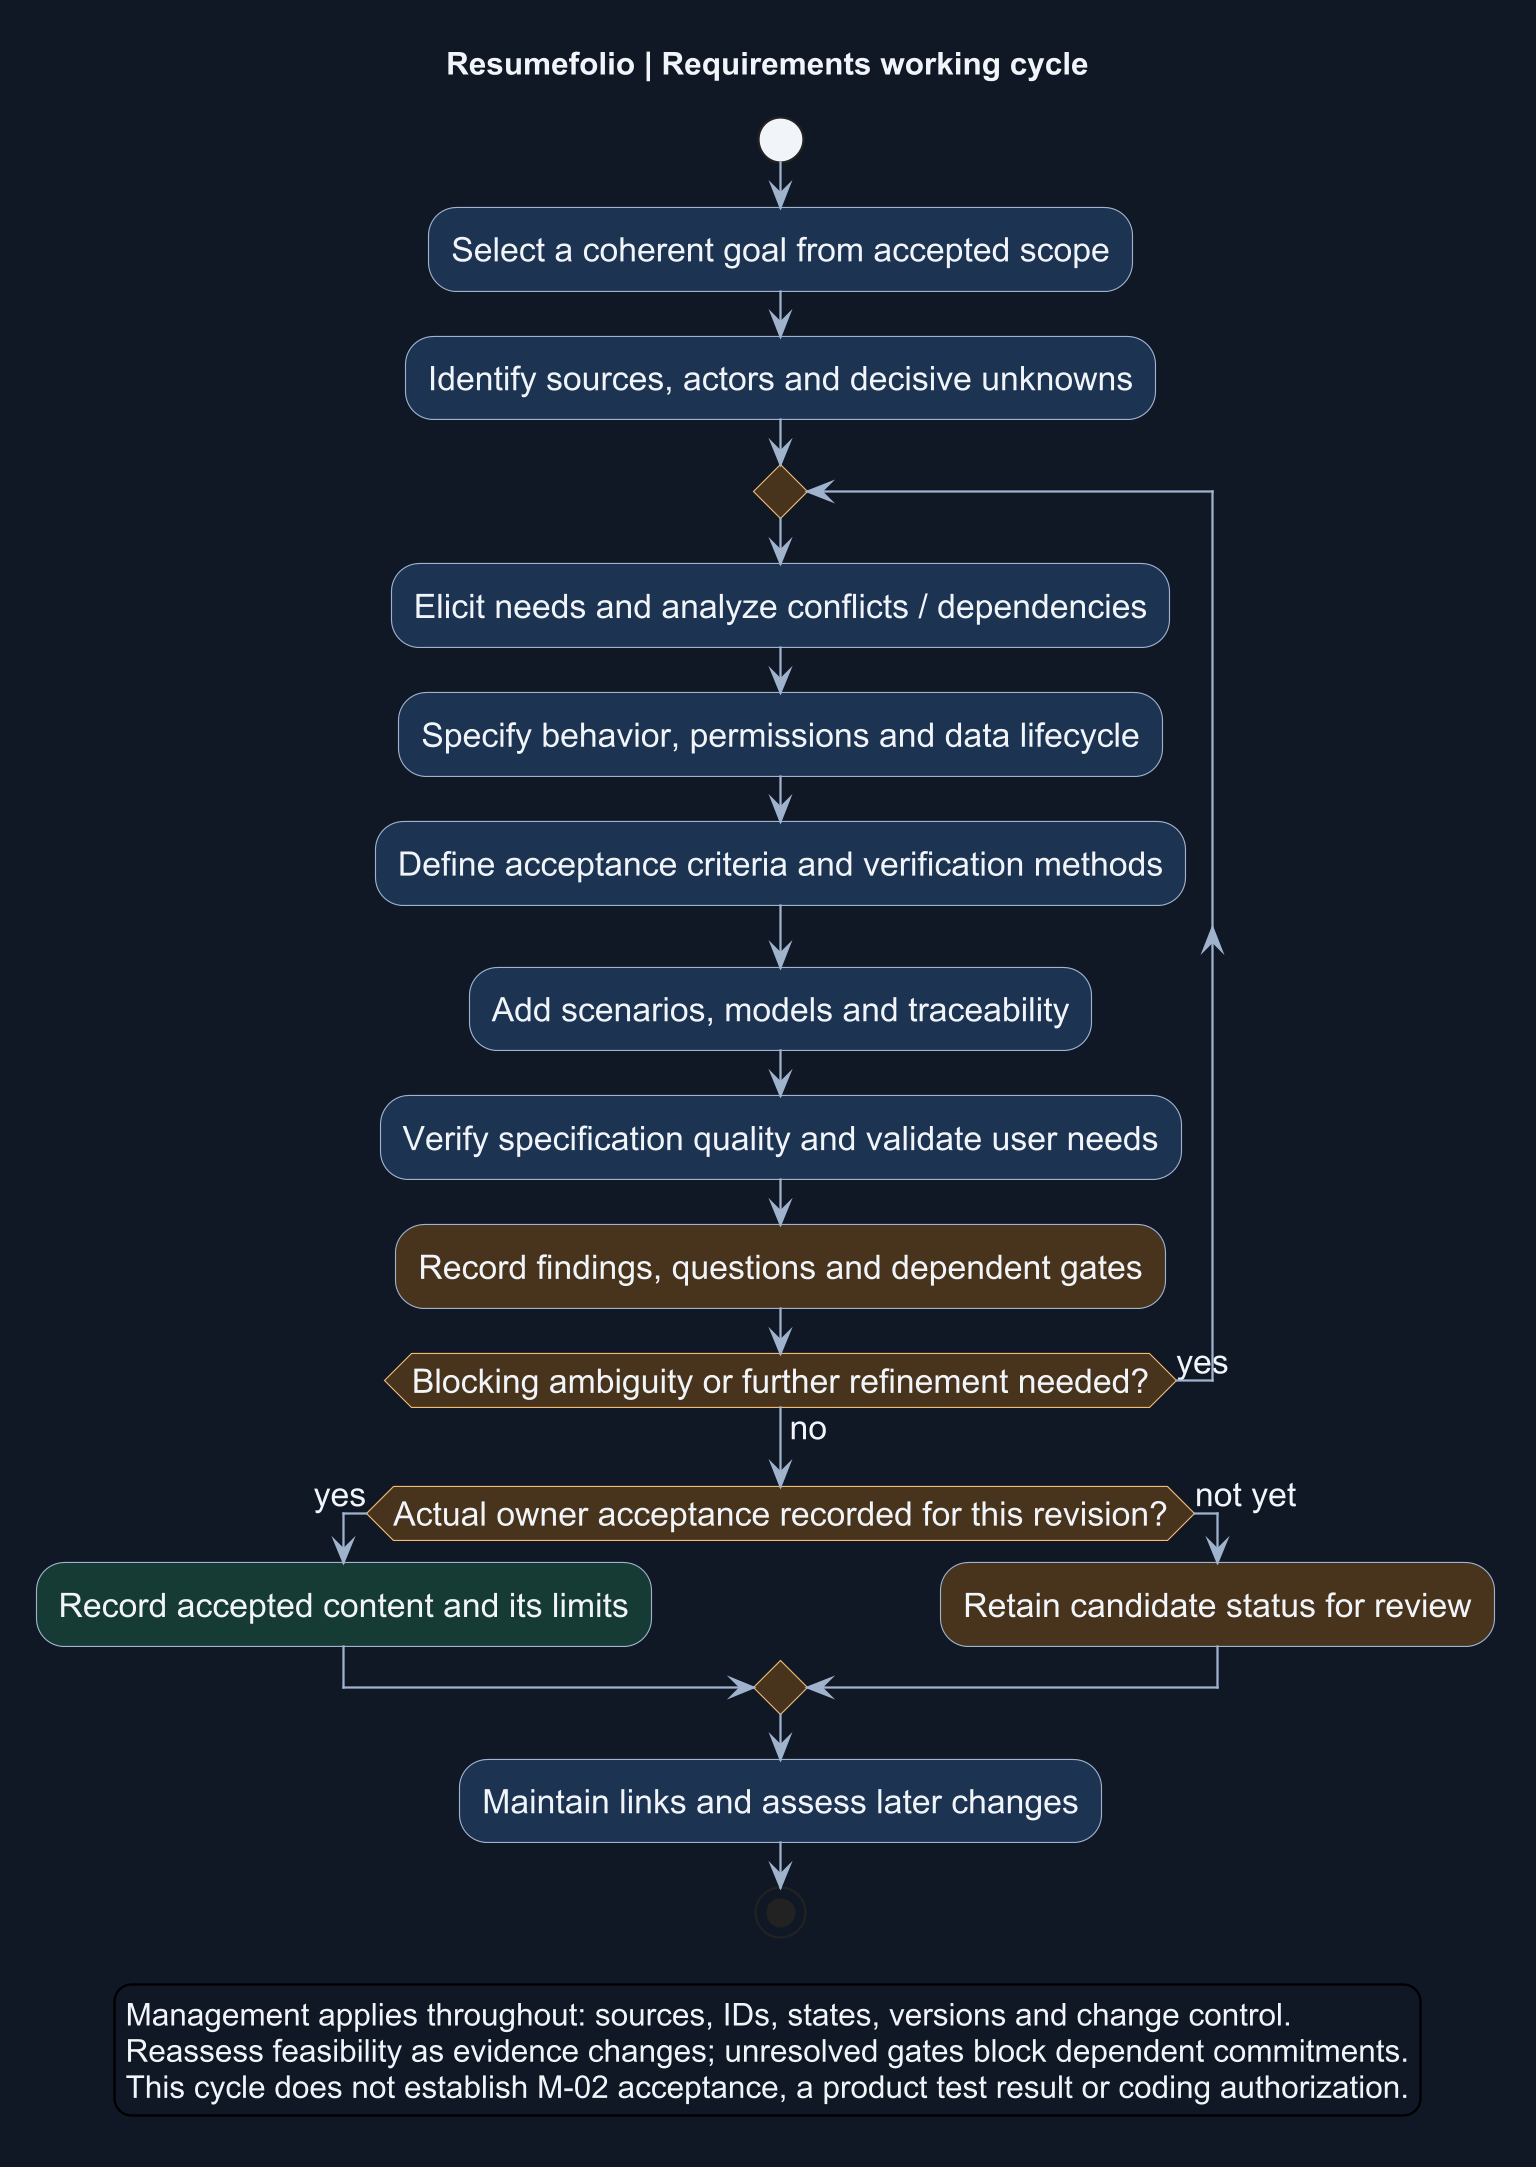

The diagram above was rendered by PlantUML. Its source (embedded in the PNG):
@startuml
' OWNER-MVP-2026-11-04 review: Method / document navigation. Scope-independent process/navigation; provider or runner examples are not MVP prerequisites.
title Resumefolio | Requirements working cycle
skinparam backgroundColor #101827
skinparam defaultFontColor #F1F5F9
skinparam hyperlinkColor #A9D0FF
skinparam dpi 216
skinparam defaultFontName Arial
skinparam defaultFontSize 15
skinparam shadowing false
skinparam ArrowColor #9FB2CD
skinparam activity {
  BackgroundColor #1C3453
  BorderColor #9FB2CD
  FontColor #F1F5F9
  DiamondBackgroundColor #49351C
  DiamondBorderColor #F2BA72
  StartColor #F1F5F9
  EndColor #F1F5F9
}
start
:Select a coherent goal from accepted scope;
:Identify sources, actors and decisive unknowns;
repeat
  :Elicit needs and analyze conflicts / dependencies;
  :Specify behavior, permissions and data lifecycle;
  :Define acceptance criteria and verification methods;
  :Add scenarios, models and traceability;
  :Verify specification quality and validate user needs;
  :Record findings, questions and dependent gates; <<#49351C>>
repeat while (Blocking ambiguity or further refinement needed?) is (yes) not (no)
if (Actual owner acceptance recorded for this revision?) then (yes)
  :Record accepted content and its limits; <<#173B34>>
else (not yet)
  :Retain candidate status for review; <<#49351C>>
endif
:Maintain links and assess later changes;
stop
legend bottom
Management applies throughout: sources, IDs, states, versions and change control.
Reassess feasibility as evidence changes; unresolved gates block dependent commitments.
This cycle does not establish M-02 acceptance, a product test result or coding authorization.
endlegend
@enduml